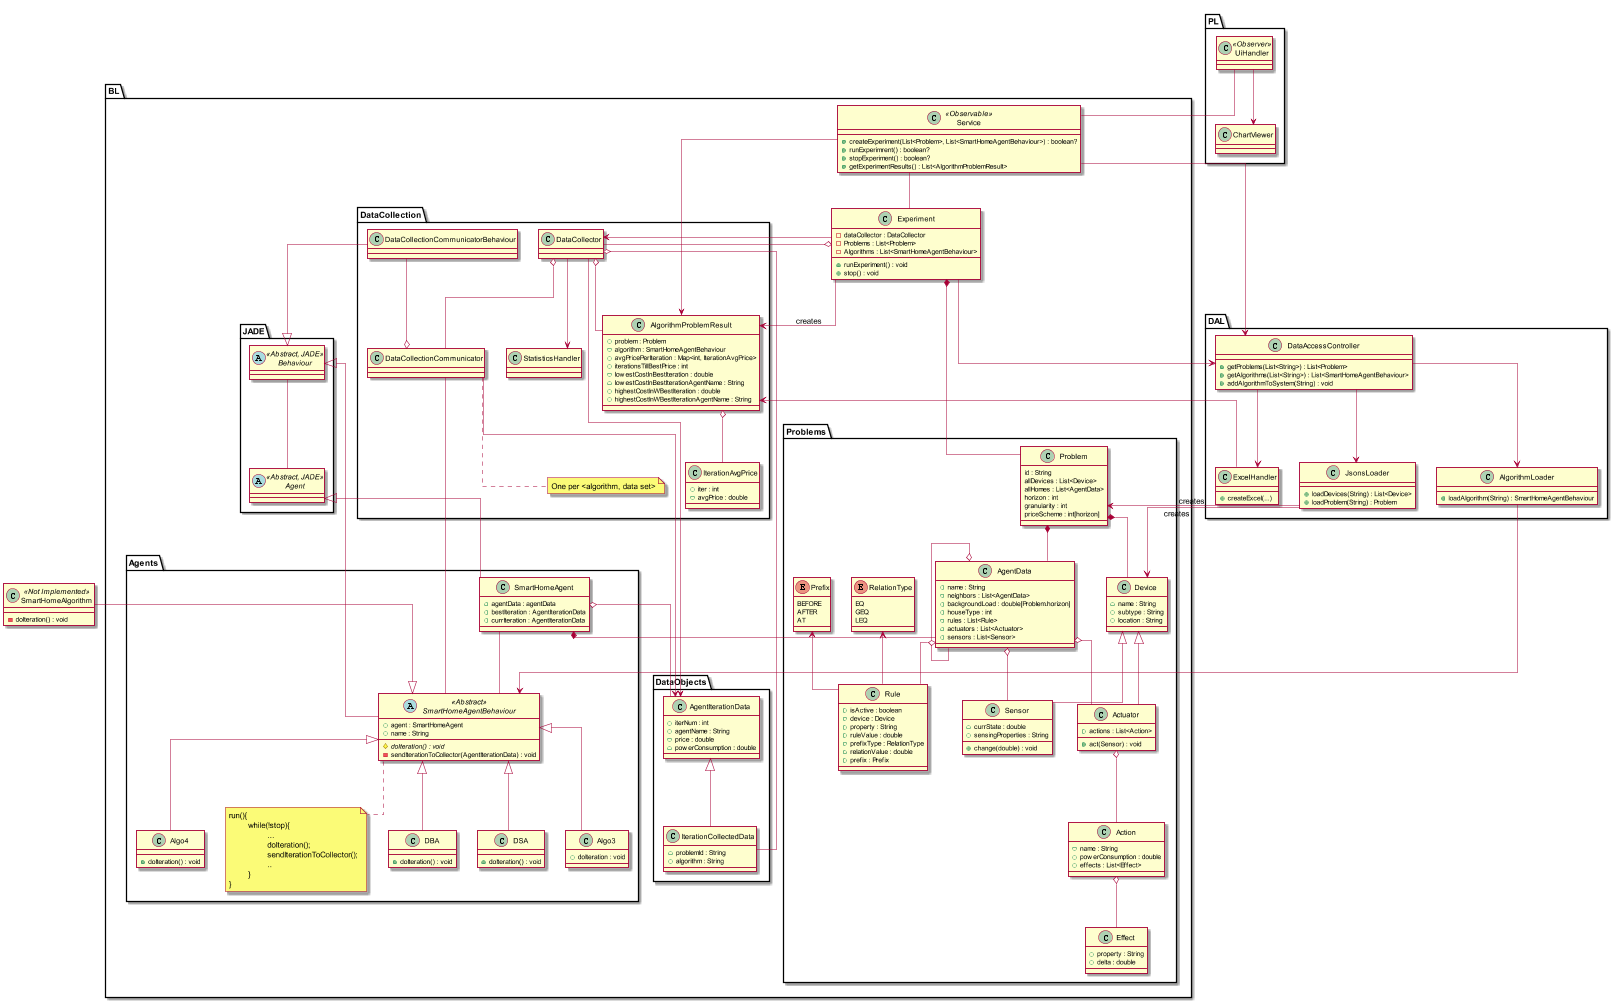

The diagram above was rendered by PlantUML. Its source (embedded in the PNG):
@startuml
'skinparam classAttributeIconSize 0
'left to right direction
skinparam linetype ortho


package BL {

	package JADE {

		abstract class Agent <<Abstract, JADE>>
		abstract class Behaviour <<Abstract, JADE>>
		Behaviour -- Agent
	}

	package Problems {
		
		class Device {
			+name : String
			+subtype : String
			+location : String
		}

		class Sensor {
			+currState : double
			+sensingProperties : String
			+change(double) : void
		}

		class Actuator {
			+actions : List<Action>
			+act(Sensor) : void
		}

		class Effect {
			+property : String
			+delta : double
		}

		class Action {
			+name : String
			+powerConsumption : double
			+effects : List<Effect>
		}

		enum RelationType {
			EQ
			GEQ
			LEQ
		}

		enum Prefix {
			BEFORE
			AFTER
			AT
		}

		class Rule {
			+isActive : boolean
			+device : Device
			+property : String
			+ruleValue : double
			+prefixType : RelationType
			+relationValue : double
			+prefix : Prefix
		}

		class AgentData {
			+name : String
			+neighbors : List<AgentData>
			+backgroundLoad : double[Problem.horizon]
			+houseType : int
			+rules : List<Rule>
			+actuators : List<Actuator>
			+sensors : List<Sensor>
		}

		class Problem {
			id : String
			allDevices : List<Device>
			allHomes : List<AgentData>
			horizon : int
			granularity : int
			priceScheme : int[horizon]
		}

		Device <|-- Sensor
		Device <|-- Actuator

		Actuator o-- Action
		Action o-- Effect

		Problem *-- AgentData
		AgentData o-- Sensor
		AgentData o-- Actuator
		AgentData o- AgentData
		AgentData o-- Rule

		Prefix <-- Rule
		RelationType <-- Rule
	}

	package Agents {
		class SmartHomeAgent {
			+agentData : agentData
			+bestIteration : AgentIterationData
			+currIteration : AgentIterationData
		}

		Note "run(){\n\twhile(!stop){\n\t\t...\n\t\tdoIteration();\n\t\tsendIterationToCollector();\n\t\t..\n\t}\n}" as smabNote

		abstract class SmartHomeAgentBehaviour <<Abstract>> {
			+agent : SmartHomeAgent
			+name : String
			#{abstract} doIteration() : void
			-sendIterationToCollector(AgentIterationData) : void
		}

		class DBA {
			+doIteration() : void
		}

		class DSA {
			+doIteration() : void
		}

		class Algo3 {
			+doIteration : void
		}

		class Algo4 {
			+doIteration() : void
		}


		Agent <|-- SmartHomeAgent
		Behaviour <|-- SmartHomeAgentBehaviour
		SmartHomeAgent -- SmartHomeAgentBehaviour

		SmartHomeAgentBehaviour .. smabNote

		Problem *-- Device

		SmartHomeAgentBehaviour <|-- DBA
		SmartHomeAgentBehaviour <|-- DSA
		SmartHomeAgentBehaviour <|-- Algo3
		SmartHomeAgentBehaviour <|-- Algo4
	}

	package DataObjects {

		class AgentIterationData {
			+iterNum : int
			+agentName : String
			+price : double
			+powerConsumption : double
		}

		class IterationCollectedData {

			+problemId : String
			+algorithm : String
		} 

		AgentIterationData <|-- IterationCollectedData
	}

	package DataCollection {

		class DataCollector {
		}

		class DataCollectionCommunicator {

		}

		class DataCollectionCommunicatorBehaviour {

		}

		Note "One per <algorithm, data set>" as CollectorCommNote

		class StatisticsHandler {

		}

		class IterationAvgPrice {
			+iter : int
			+avgPrice : double
		}


		class AlgorithmProblemResult {
			+problem : Problem
			+algorithm : SmartHomeAgentBehaviour
			+avgPricePerIteration : Map<int, IterationAvgPrice>
			+iterationsTillBestPrice : int
			+lowestCostInBestIteration : double
			+lowestCostInBestIterationAgentName : String
			+highestCostInWBestIteration : double
			+highestCostInWBestIterationAgentName : String
		}

		DataCollector o-- DataCollectionCommunicator
		DataCollector o-- IterationCollectedData
		DataCollectionCommunicatorBehaviour --|> Behaviour
		DataCollectionCommunicatorBehaviour --o DataCollectionCommunicator
		DataCollector --> StatisticsHandler

		DataCollectionCommunicator .. CollectorCommNote

		SmartHomeAgent o-- AgentIterationData
		AlgorithmProblemResult o-- IterationAvgPrice
	}

	class Experiment {
		-dataCollector : DataCollector
		-Problems : List<Problem>
		-Algorithms : List<SmartHomeAgentBehaviour>
		+runExperiment() : void
		+stop() : void
	}

	class Service <<Observable>> {
		+createExperiment(List<Problem>, List<SmartHomeAgentBehaviour>) : boolean?
		+runExperimrent() : boolean?
		+stopExperiment() : boolean?
		+getExperimentResults() : List<AlgorithmProblemResult>

	}

	Service -- Experiment
	Service --> AlgorithmProblemResult
	Experiment o-- DataCollector
	Experiment *-- Problem
	SmartHomeAgent *- AgentData
	DataCollector o-- AlgorithmProblemResult

	Experiment --> AlgorithmProblemResult : creates

	DataCollectionCommunicator -- SmartHomeAgentBehaviour
	DataCollectionCommunicator --> AgentIterationData
	DataCollector --> AgentIterationData
}

package PL {
	class UiHandler <<Observer>> {

	}

	class ChartViewer {

	}

	UiHandler --> ChartViewer
}

package DAL {

	class ExcelHandler {
		+createExcel(...)

	}

	class JsonsLoader {
		+loadDevices(String) : List<Device>
		+loadProblem(String) : Problem
	}

	class AlgorithmLoader {
		+loadAlgorithm(String) : SmartHomeAgentBehaviour
	}

	class DataAccessController {
		+getProblems(List<String>) : List<Problem>
		+getAlgorithms(List<String>) : List<SmartHomeAgentBehaviour>
		+addAlgorithmToSystem(String) : void
	}

	DataAccessController --> AlgorithmLoader
	DataAccessController --> JsonsLoader
	DataAccessController --> ExcelHandler
}


class SmartHomeAlgorithm <<Not Implemented>> {
	-doIteration() : void
}

'**********out of package connections:************
JsonsLoader --> Device : creates
JsonsLoader -> Problem : creates
AlgorithmLoader --> SmartHomeAgentBehaviour

Experiment -> DataCollector
Experiment --> DataAccessController

ExcelHandler -> AlgorithmProblemResult
Service -right-> DataAccessController

SmartHomeAlgorithm --|> SmartHomeAgentBehaviour

UiHandler -- Service


@enduml